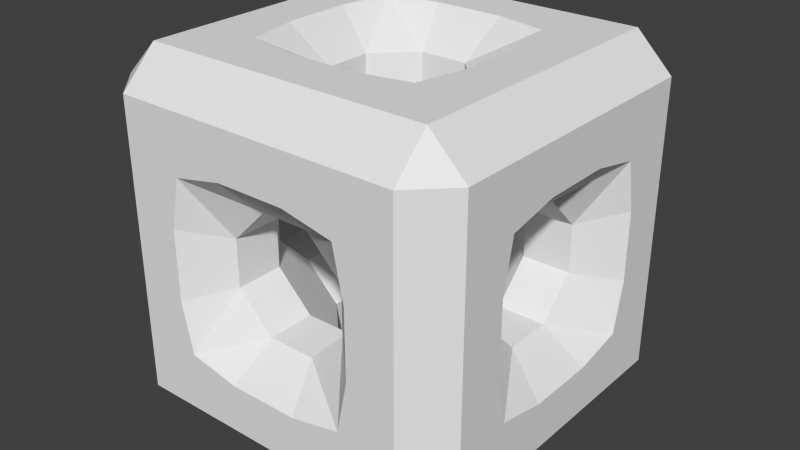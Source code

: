 # Source: m_14_b.blend  (saved by Blender 2.76.0; exported with 4.5.12 LTS)
import bpy
from mathutils import Matrix  # noqa: F401  (used for matrix-valued properties, if any)

bpy.ops.wm.read_factory_settings(use_empty=True)
scene = bpy.context.scene
scene.name = 'Scene'

# ---- collections
col_collection_1 = bpy.data.collections.new('Collection 1'); scene.collection.children.link(col_collection_1)

# ---- world
world_world = bpy.data.worlds.new('World'); scene.world = world_world
world_world.color = (0.05088, 0.05088, 0.05088)
world_world.use_sun_shadow = False
world_world.sun_shadow_jitter_overblur = 0.0
world_world.cycles.sampling_method = 'MANUAL'
world_world.cycles.sample_map_resolution = 256

# ---- meshes
me_sponge = bpy.data.meshes.new('Sponge')
me_sponge.from_pydata([(-2.636, -2.108, -2.108), (-2.108, -2.108, -2.636), (-2.108, -2.636, -2.108), (-0.505, -2.108, -2.636), (-0.505, -2.636, -2.108), (-1.252, -2.636, -2.108), (-1.252, -2.108, -2.636), (-0.505, -2.636, -1.407), (-0.3502, -2.108, -0.8787), (-0.8787, -2.108, -0.3502), (-1.407, -2.636, -0.505), (-1.252, -2.636, -1.252), (-2.108, -2.636, -0.505), (-2.636, -2.108, -0.505), (-2.636, -2.108, -1.252), (-2.108, -2.636, -1.252), (-2.636, -1.252, -2.108), (-2.636, -0.505, -2.108), (-2.108, -0.505, -2.636), (-2.108, -1.252, -2.636), (-1.407, -0.505, -2.636), (-0.8787, -0.3502, -2.108), (-0.3502, -0.8787, -2.108), (-0.505, -1.407, -2.636), (-1.252, -1.252, -2.636), (-1.407, -0.3502, -0.8787), (-1.407, -0.8787, -0.3502), (-0.8787, -1.407, -0.3502), (-0.3502, -1.407, -0.8787), (-0.3502, -0.8787, -1.407), (-0.8787, -0.3502, -1.407), (-2.636, -0.505, -1.407), (-2.636, -1.252, -1.252), (-2.636, -1.407, -0.505), (-2.108, -0.8787, -0.3502), (-2.108, -0.3502, -0.8787), (-0.3502, -2.108, 0.8787), (-0.505, -2.636, 1.407), (-1.252, -2.636, 1.252), (-1.407, -2.636, 0.505), (-0.8787, -2.108, 0.3502), (-2.108, -2.636, 1.252), (-2.636, -2.108, 1.252), (-2.636, -2.108, 0.505), (-2.108, -2.636, 0.505), (-1.407, -0.3502, 0.8787), (-0.8787, -0.3502, 1.407), (-0.3502, -0.8787, 1.407), (-0.3502, -1.407, 0.8787), (-0.8787, -1.407, 0.3502), (-1.407, -0.8787, 0.3502), (-2.636, -1.407, 0.505), (-2.636, -1.252, 1.252), (-2.636, -0.505, 1.407), (-2.108, -0.3502, 0.8787), (-2.108, -0.8787, 0.3502), (-1.252, -2.108, 2.636), (-1.252, -2.636, 2.108), (-0.505, -2.636, 2.108), (-0.505, -2.108, 2.636), (-2.108, -2.108, 2.636), (-2.636, -2.108, 2.108), (-2.108, -2.636, 2.108), (-1.252, -1.252, 2.636), (-0.505, -1.407, 2.636), (-0.3502, -0.8787, 2.108), (-0.8787, -0.3502, 2.108), (-1.407, -0.505, 2.636), (-2.108, -1.252, 2.636), (-2.108, -0.505, 2.636), (-2.636, -0.505, 2.108), (-2.636, -1.252, 2.108), (-2.636, 0.505, -2.108), (-2.636, 1.252, -2.108), (-2.108, 1.252, -2.636), (-2.108, 0.505, -2.636), (-1.252, 1.252, -2.636), (-0.505, 1.407, -2.636), (-0.3502, 0.8787, -2.108), (-0.8787, 0.3502, -2.108), (-1.407, 0.505, -2.636), (-1.407, 0.3502, -0.8787), (-0.8787, 0.3502, -1.407), (-0.3502, 0.8787, -1.407), (-0.3502, 1.407, -0.8787), (-0.8787, 1.407, -0.3502), (-1.407, 0.8787, -0.3502), (-2.108, 0.8787, -0.3502), (-2.636, 1.407, -0.505), (-2.636, 1.252, -1.252), (-2.636, 0.505, -1.407), (-2.108, 0.3502, -0.8787), (-2.636, 0.505, 1.407), (-2.636, 1.252, 1.252), (-2.636, 1.407, 0.505), (-2.108, 0.8787, 0.3502), (-2.108, 0.3502, 0.8787), (-0.3502, 1.407, 0.8787), (-0.3502, 0.8787, 1.407), (-0.8787, 0.3502, 1.407), (-1.407, 0.3502, 0.8787), (-1.407, 0.8787, 0.3502), (-0.8787, 1.407, 0.3502), (-1.252, 1.252, 2.636), (-1.407, 0.505, 2.636), (-0.8787, 0.3502, 2.108), (-0.3502, 0.8787, 2.108), (-0.505, 1.407, 2.636), (-2.636, 0.505, 2.108), (-2.108, 0.505, 2.636), (-2.108, 1.252, 2.636), (-2.636, 1.252, 2.108), (-2.636, 2.108, -2.108), (-2.108, 2.636, -2.108), (-2.108, 2.108, -2.636), (-0.505, 2.636, -2.108), (-0.505, 2.108, -2.636), (-1.252, 2.108, -2.636), (-1.252, 2.636, -2.108), (-1.252, 2.636, -1.252), (-1.407, 2.636, -0.505), (-0.8787, 2.108, -0.3502), (-0.3502, 2.108, -0.8787), (-0.505, 2.636, -1.407), (-2.636, 2.108, -0.505), (-2.108, 2.636, -0.505), (-2.108, 2.636, -1.252), (-2.636, 2.108, -1.252), (-0.505, 2.636, 1.407), (-0.3502, 2.108, 0.8787), (-0.8787, 2.108, 0.3502), (-1.407, 2.636, 0.505), (-1.252, 2.636, 1.252), (-2.636, 2.108, 1.252), (-2.108, 2.636, 1.252), (-2.108, 2.636, 0.505), (-2.636, 2.108, 0.505), (-1.252, 2.636, 2.108), (-1.252, 2.108, 2.636), (-0.505, 2.108, 2.636), (-0.505, 2.636, 2.108), (-2.108, 2.108, 2.636), (-2.108, 2.636, 2.108), (-2.636, 2.108, 2.108), (1.252, -2.108, -2.636), (1.252, -2.636, -2.108), (0.505, -2.636, -2.108), (0.505, -2.108, -2.636), (0.8787, -2.108, -0.3502), (0.3502, -2.108, -0.8787), (0.505, -2.636, -1.407), (1.252, -2.636, -1.252), (1.407, -2.636, -0.505), (1.252, -1.252, -2.636), (0.505, -1.407, -2.636), (0.3502, -0.8787, -2.108), (0.8787, -0.3502, -2.108), (1.407, -0.505, -2.636), (1.407, -0.3502, -0.8787), (0.8787, -0.3502, -1.407), (0.3502, -0.8787, -1.407), (0.3502, -1.407, -0.8787), (0.8787, -1.407, -0.3502), (1.407, -0.8787, -0.3502), (1.252, -2.636, 1.252), (0.505, -2.636, 1.407), (0.3502, -2.108, 0.8787), (0.8787, -2.108, 0.3502), (1.407, -2.636, 0.505), (1.252, -2.636, 2.108), (1.252, -2.108, 2.636), (0.505, -2.108, 2.636), (0.505, -2.636, 2.108), (0.8787, -0.3502, 1.407), (1.407, -0.3502, 0.8787), (1.407, -0.8787, 0.3502), (0.8787, -1.407, 0.3502), (0.3502, -1.407, 0.8787), (0.3502, -0.8787, 1.407), (1.407, -0.505, 2.636), (0.8787, -0.3502, 2.108), (0.3502, -0.8787, 2.108), (0.505, -1.407, 2.636), (1.252, -1.252, 2.636), (0.3502, 0.8787, -2.108), (0.505, 1.407, -2.636), (1.252, 1.252, -2.636), (1.407, 0.505, -2.636), (0.8787, 0.3502, -2.108), (1.407, 0.3502, -0.8787), (1.407, 0.8787, -0.3502), (0.8787, 1.407, -0.3502), (0.3502, 1.407, -0.8787), (0.3502, 0.8787, -1.407), (0.8787, 0.3502, -1.407), (1.252, 2.636, -2.108), (1.252, 2.108, -2.636), (0.505, 2.108, -2.636), (0.505, 2.636, -2.108), (0.505, 2.636, -1.407), (0.3502, 2.108, -0.8787), (0.8787, 2.108, -0.3502), (1.407, 2.636, -0.505), (1.252, 2.636, -1.252), (0.3502, 0.8787, 1.407), (0.3502, 1.407, 0.8787), (0.8787, 1.407, 0.3502), (1.407, 0.8787, 0.3502), (1.407, 0.3502, 0.8787), (0.8787, 0.3502, 1.407), (1.407, 0.505, 2.636), (1.252, 1.252, 2.636), (0.505, 1.407, 2.636), (0.3502, 0.8787, 2.108), (0.8787, 0.3502, 2.108), (1.407, 2.636, 0.505), (0.8787, 2.108, 0.3502), (0.3502, 2.108, 0.8787), (0.505, 2.636, 1.407), (1.252, 2.636, 1.252), (1.252, 2.636, 2.108), (0.505, 2.636, 2.108), (0.505, 2.108, 2.636), (1.252, 2.108, 2.636), (2.636, -2.108, -2.108), (2.108, -2.636, -2.108), (2.108, -2.108, -2.636), (2.108, -2.636, -0.505), (2.108, -2.636, -1.252), (2.636, -2.108, -1.252), (2.636, -2.108, -0.505), (2.636, -0.505, -2.108), (2.636, -1.252, -2.108), (2.108, -1.252, -2.636), (2.108, -0.505, -2.636), (2.636, -1.407, -0.505), (2.636, -1.252, -1.252), (2.636, -0.505, -1.407), (2.108, -0.3502, -0.8787), (2.108, -0.8787, -0.3502), (2.108, -2.636, 0.505), (2.636, -2.108, 0.505), (2.636, -2.108, 1.252), (2.108, -2.636, 1.252), (2.636, -0.505, 1.407), (2.636, -1.252, 1.252), (2.636, -1.407, 0.505), (2.108, -0.8787, 0.3502), (2.108, -0.3502, 0.8787), (2.108, -2.108, 2.636), (2.108, -2.636, 2.108), (2.636, -2.108, 2.108), (2.636, -1.252, 2.108), (2.636, -0.505, 2.108), (2.108, -0.505, 2.636), (2.108, -1.252, 2.636), (2.636, 0.505, -2.108), (2.108, 0.505, -2.636), (2.108, 1.252, -2.636), (2.636, 1.252, -2.108), (2.108, 0.8787, -0.3502), (2.108, 0.3502, -0.8787), (2.636, 0.505, -1.407), (2.636, 1.252, -1.252), (2.636, 1.407, -0.505), (2.636, 1.252, 1.252), (2.636, 0.505, 1.407), (2.108, 0.3502, 0.8787), (2.108, 0.8787, 0.3502), (2.636, 1.407, 0.505), (2.108, 0.505, 2.636), (2.636, 0.505, 2.108), (2.636, 1.252, 2.108), (2.108, 1.252, 2.636), (2.108, 2.636, -2.108), (2.636, 2.108, -2.108), (2.108, 2.108, -2.636), (2.636, 2.108, -0.505), (2.636, 2.108, -1.252), (2.108, 2.636, -1.252), (2.108, 2.636, -0.505), (2.108, 2.636, 1.252), (2.636, 2.108, 1.252), (2.636, 2.108, 0.505), (2.108, 2.636, 0.505), (2.108, 2.108, 2.636), (2.636, 2.108, 2.108), (2.108, 2.636, 2.108)], [], [(11, 15, 2), (24, 6, 1), (154, 147, 3), (90, 72, 17), (51, 33, 13), (49, 40, 9), (81, 91, 35), (99, 105, 66), (177, 166, 36), (182, 64, 59), (80, 20, 18), (160, 155, 22), (79, 82, 30), (172, 58, 37), (63, 68, 60), (181, 178, 47), (108, 92, 53), (127, 112, 73), (117, 76, 74), (199, 198, 115), (197, 185, 77), (143, 133, 93), (192, 200, 122), (130, 102, 85), (221, 218, 128), (204, 213, 106), (228, 151, 145), (119, 118, 113), (149, 161, 28), (55, 50, 26), (150, 7, 4), (39, 44, 12), (57, 62, 41), (96, 100, 45), (71, 52, 42), (104, 109, 69), (101, 95, 87), (131, 120, 125), (184, 193, 83), (136, 124, 88), (217, 205, 97), (137, 132, 134), (222, 139, 107), (138, 141, 110), (246, 241, 230), (233, 226, 144), (167, 176, 162), (240, 168, 152), (262, 237, 231), (194, 188, 156), (250, 169, 164), (271, 253, 244), (255, 183, 170), (214, 209, 173), (257, 234, 157), (252, 251, 242), (261, 189, 158), (175, 247, 239), (208, 267, 248), (278, 263, 259), (270, 210, 179), (276, 258, 186), (283, 269, 264), (284, 280, 202), (206, 216, 201), (268, 207, 190), (286, 272, 265), (279, 274, 195), (285, 223, 211), (236, 229, 224), (287, 281, 219), (0, 1, 2), (4, 5, 6), (9, 10, 11), (13, 14, 15), (17, 18, 19), (22, 23, 24), (26, 29, 30), (32, 34, 35), (38, 39, 40), (42, 43, 44), (46, 48, 45), (52, 54, 55), (57, 58, 59), (60, 61, 62), (65, 66, 63), (69, 70, 71), (73, 74, 75), (78, 79, 76), (82, 84, 81), (89, 90, 91), (93, 95, 96), (98, 100, 97), (105, 106, 103), (109, 110, 111), (112, 113, 114), (116, 117, 118), (121, 122, 119), (125, 126, 127), (130, 131, 132), (134, 135, 136), (138, 139, 140), (141, 142, 143), (145, 146, 147), (149, 151, 148), (155, 156, 153), (159, 161, 158), (166, 167, 164), (170, 171, 172), (174, 177, 178), (181, 182, 183), (186, 187, 188), (190, 193, 194), (196, 197, 198), (201, 202, 203), (205, 208, 209), (211, 213, 214), (217, 218, 219), (221, 222, 223), (224, 225, 226), (228, 229, 230), (232, 233, 234), (236, 238, 239), (241, 242, 243), (245, 247, 248), (249, 250, 251), (253, 254, 255), (257, 258, 259), (261, 263, 260), (267, 268, 265), (271, 272, 273), (274, 275, 276), (278, 279, 280), (282, 283, 284), (285, 286, 287), (118, 119, 123), (285, 287, 220), (97, 205, 204), (45, 100, 99), (60, 62, 57), (287, 286, 282), (257, 256, 231), (117, 116, 77), (185, 184, 78), (92, 108, 111), (210, 214, 180), (157, 234, 233), (67, 69, 68), (200, 199, 123), (169, 172, 165), (216, 215, 202), (241, 240, 227), (137, 140, 128), (101, 100, 96), (16, 32, 31), (233, 232, 224), (181, 180, 173), (158, 189, 194), (47, 178, 177), (110, 109, 104), (166, 165, 37), (133, 136, 94), (51, 55, 34), (258, 257, 187), (20, 24, 19), (269, 283, 282), (190, 207, 206), (274, 276, 196), (162, 161, 149), (160, 159, 156), (276, 275, 259), (185, 197, 196), (35, 34, 26), (226, 225, 145), (141, 143, 111), (87, 91, 81), (6, 24, 23), (269, 268, 260), (85, 102, 101), (66, 65, 47), (244, 253, 252), (90, 89, 73), (37, 58, 57), (217, 216, 206), (150, 149, 8), (10, 12, 15), (271, 270, 254), (222, 221, 140), (145, 151, 150), (105, 104, 67), (284, 283, 277), (248, 247, 175), (74, 76, 80), (49, 48, 36), (33, 32, 14), (15, 14, 0), (213, 212, 107), (136, 135, 125), (122, 121, 85), (126, 125, 120), (246, 245, 242), (173, 209, 208), (155, 154, 23), (6, 5, 2), (268, 267, 208), (255, 254, 179), (247, 246, 235), (64, 63, 56), (252, 255, 249), (127, 126, 113), (92, 96, 54), (281, 284, 215), (262, 261, 238), (83, 193, 192), (177, 176, 167), (172, 171, 59), (91, 90, 31), (106, 105, 99), (239, 238, 158), (182, 181, 65), (118, 117, 114), (80, 79, 21), (229, 236, 235), (237, 236, 232), (143, 142, 134), (112, 114, 74), (30, 29, 22), (26, 50, 49), (198, 197, 116), (72, 75, 18), (162, 176, 175), (131, 135, 134), (130, 129, 97), (188, 187, 157), (201, 200, 192), (199, 203, 195), (202, 280, 279), (107, 139, 138), (142, 141, 138), (229, 228, 225), (62, 61, 42), (286, 285, 273), (272, 271, 266), (168, 167, 148), (218, 217, 129), (278, 277, 264), (223, 222, 212), (154, 153, 144), (95, 94, 88), (228, 227, 152), (55, 54, 45), (194, 193, 184), (83, 82, 79), (40, 39, 10), (28, 27, 9), (71, 70, 53), (16, 19, 1), (251, 250, 243), (168, 240, 243), (147, 146, 4), (250, 249, 170), (42, 52, 51), (259, 263, 262), (28, 161, 160), (131, 130, 121), (7, 11, 5), (214, 213, 204), (109, 108, 70), (210, 270, 273), (267, 266, 244), (41, 44, 39), (218, 221, 220), (170, 183, 182), (261, 260, 190), (30, 82, 81), (68, 71, 61), (279, 278, 275), (88, 124, 127), (44, 43, 13), (32, 16, 0), (5, 11, 2), (19, 24, 1), (23, 154, 3), (31, 90, 17), (43, 51, 13), (27, 49, 9), (25, 81, 35), (46, 99, 66), (48, 177, 36), (171, 182, 59), (75, 80, 18), (29, 160, 22), (21, 79, 30), (165, 172, 37), (56, 63, 60), (65, 181, 47), (70, 108, 53), (89, 127, 73), (114, 117, 74), (123, 199, 115), (116, 197, 77), (111, 143, 93), (84, 192, 122), (121, 130, 85), (140, 221, 128), (98, 204, 106), (225, 228, 145), (126, 119, 113), (8, 149, 28), (34, 55, 26), (146, 150, 4), (10, 39, 12), (38, 57, 41), (54, 96, 45), (61, 71, 42), (67, 104, 69), (86, 101, 87), (135, 131, 125), (78, 184, 83), (94, 136, 88), (129, 217, 97), (142, 137, 134), (212, 222, 107), (103, 138, 110), (235, 246, 230), (153, 233, 144), (148, 167, 162), (227, 240, 152), (256, 262, 231), (159, 194, 156), (243, 250, 164), (266, 271, 244), (249, 255, 170), (180, 214, 173), (187, 257, 157), (245, 252, 242), (238, 261, 158), (163, 175, 239), (174, 208, 248), (275, 278, 259), (254, 270, 179), (196, 276, 186), (277, 283, 264), (215, 284, 202), (191, 206, 201), (260, 268, 190), (282, 286, 265), (203, 279, 195), (273, 285, 211), (232, 236, 224), (220, 287, 219), (3, 4, 6), (11, 7, 8), (8, 9, 11), (12, 13, 15), (16, 17, 19), (24, 20, 21), (21, 22, 24), (30, 25, 26), (26, 27, 28), (28, 29, 26), (35, 31, 32), (32, 33, 34), (40, 36, 38), (37, 38, 36), (41, 42, 44), (50, 45, 48), (46, 47, 48), (48, 49, 50), (55, 51, 52), (52, 53, 54), (56, 57, 59), (67, 63, 66), (64, 65, 63), (68, 69, 71), (72, 73, 75), (80, 76, 79), (77, 78, 76), (86, 81, 84), (82, 83, 84), (84, 85, 86), (91, 87, 89), (88, 89, 87), (96, 92, 93), (93, 94, 95), (102, 97, 100), (98, 99, 100), (100, 101, 102), (107, 103, 106), (104, 105, 103), (108, 109, 111), (115, 116, 118), (123, 119, 122), (120, 121, 119), (124, 125, 127), (132, 128, 129), (129, 130, 132), (133, 134, 136), (137, 138, 140), (144, 145, 147), (152, 148, 151), (149, 150, 151), (157, 153, 156), (154, 155, 153), (163, 158, 161), (159, 160, 161), (161, 162, 163), (168, 164, 167), (165, 166, 164), (169, 170, 172), (178, 173, 174), (174, 175, 176), (176, 177, 174), (183, 179, 180), (180, 181, 183), (188, 184, 186), (185, 186, 184), (194, 189, 190), (190, 191, 192), (192, 193, 190), (195, 196, 198), (203, 199, 200), (200, 201, 203), (209, 204, 205), (205, 206, 207), (207, 208, 205), (214, 210, 211), (211, 212, 213), (219, 215, 216), (216, 217, 219), (220, 221, 223), (227, 228, 230), (231, 232, 234), (239, 235, 236), (236, 237, 238), (240, 241, 243), (248, 244, 245), (245, 246, 247), (252, 253, 255), (256, 257, 259), (264, 260, 263), (261, 262, 263), (269, 265, 268), (266, 267, 265), (270, 271, 273), (277, 278, 280), (281, 282, 284), (115, 118, 123), (223, 285, 220), (98, 97, 204), (46, 45, 99), (56, 60, 57), (281, 287, 282), (234, 257, 231), (76, 117, 77), (77, 185, 78), (93, 92, 111), (179, 210, 180), (153, 157, 233), (63, 67, 68), (122, 200, 123), (164, 169, 165), (201, 216, 202), (230, 241, 227), (132, 137, 128), (95, 101, 96), (17, 16, 31), (226, 233, 224), (178, 181, 173), (159, 158, 194), (48, 47, 177), (103, 110, 104), (36, 166, 37), (93, 133, 94), (33, 51, 34), (186, 258, 187), (18, 20, 19), (265, 269, 282), (191, 190, 206), (195, 274, 196), (148, 162, 149), (155, 160, 156), (258, 276, 259), (186, 185, 196), (25, 35, 26), (144, 226, 145), (110, 141, 111), (86, 87, 81), (3, 6, 23), (264, 269, 260), (86, 85, 101), (46, 66, 47), (245, 244, 252), (72, 90, 73), (38, 37, 57), (205, 217, 206), (7, 150, 8), (11, 10, 15), (253, 271, 254), (139, 222, 140), (146, 145, 150), (66, 105, 67), (280, 284, 277), (174, 248, 175), (75, 74, 80), (40, 49, 36), (13, 33, 14), (2, 15, 0), (106, 213, 107), (124, 136, 125), (84, 122, 85), (119, 126, 120), (241, 246, 242), (174, 173, 208), (22, 155, 23), (1, 6, 2), (207, 268, 208), (183, 255, 179), (239, 247, 235), (59, 64, 56), (251, 252, 249), (112, 127, 113), (53, 92, 54), (219, 281, 215), (237, 262, 238), (84, 83, 192), (166, 177, 167), (58, 172, 59), (35, 91, 31), (98, 106, 99), (163, 239, 158), (64, 182, 65), (113, 118, 114), (20, 80, 21), (230, 229, 235), (231, 237, 232), (133, 143, 134), (73, 112, 74), (21, 30, 22), (27, 26, 49), (115, 198, 116), (17, 72, 18), (163, 162, 175), (132, 131, 134), (102, 130, 97), (156, 188, 157), (191, 201, 192), (198, 199, 195), (203, 202, 279), (103, 107, 138), (137, 142, 138), (224, 229, 225), (41, 62, 42), (272, 286, 273), (265, 272, 266), (152, 168, 148), (128, 218, 129), (263, 278, 264), (211, 223, 212), (147, 154, 144), (87, 95, 88), (151, 228, 152), (50, 55, 45), (188, 194, 184), (78, 83, 79), (9, 40, 10), (8, 28, 9), (52, 71, 53), (0, 16, 1), (242, 251, 243), (164, 168, 243), (3, 147, 4), (169, 250, 170), (43, 42, 51), (256, 259, 262), (29, 28, 160), (120, 131, 121), (4, 7, 5), (209, 214, 204), (69, 109, 70), (211, 210, 273), (248, 267, 244), (38, 41, 39), (219, 218, 220), (171, 170, 182), (189, 261, 190), (25, 30, 81), (60, 68, 61), (274, 279, 275), (89, 88, 127), (12, 44, 13), (14, 32, 0)])
_uv = me_sponge.uv_layers.new(name='UVMap')
_uv.uv.foreach_set('vector', [0.2126, 0.7874, 0.6993, 0.7874, 0.6993, 0.3007, 0.2126, 0.7874, 0.6993, 0.7874, 0.6993, 0.3007, 0.3007, 0.7874, 0.6993, 0.7874, 0.6993, 0.2126, 0.3007, 0.7874, 0.6993, 0.7874, 0.6993, 0.2126, 0.2126, 0.6993, 0.7874, 0.6993, 0.7874, 0.3007, 0.3007, 0.6993, 0.6993, 0.6993, 0.6993, 0.3007, 0.3007, 0.6993, 0.6993, 0.6993, 0.6993, 0.3007, 0.3007, 0.3007, 0.3007, 0.6993, 0.6993, 0.6993, 0.3007, 0.6993, 0.6993, 0.6993, 0.6993, 0.3007, 0.2126, 0.6993, 0.7874, 0.6993, 0.7874, 0.3007, 0.2126, 0.6993, 0.7874, 0.6993, 0.7874, 0.3007, 0.3007, 0.6993, 0.6993, 0.6993, 0.6993, 0.3007, 0.3007, 0.3007, 0.3007, 0.6993, 0.6993, 0.6993, 0.2126, 0.6993, 0.7874, 0.6993, 0.7874, 0.3007, 0.2126, 0.7874, 0.6993, 0.7874, 0.6993, 0.3007, 0.3007, 0.6993, 0.6993, 0.6993, 0.6993, 0.3007, 0.3007, 0.7874, 0.6993, 0.7874, 0.6993, 0.2126, 0.2126, 0.6993, 0.6993, 0.6993, 0.6993, 0.2126, 0.3007, 0.7874, 0.7874, 0.7874, 0.7874, 0.3007, 0.3007, 0.7874, 0.6993, 0.7874, 0.6993, 0.2126, 0.3007, 0.7874, 0.6993, 0.7874, 0.6993, 0.2126, 0.3007, 0.6993, 0.7874, 0.6993, 0.7874, 0.2126, 0.3007, 0.3007, 0.3007, 0.6993, 0.6993, 0.6993, 0.3007, 0.6993, 0.6993, 0.6993, 0.6993, 0.3007, 0.3007, 0.7874, 0.6993, 0.7874, 0.6993, 0.2126, 0.3007, 0.3007, 0.3007, 0.6993, 0.6993, 0.6993, 0.3007, 0.7874, 0.7874, 0.7874, 0.7874, 0.3007, 0.2126, 0.7874, 0.6993, 0.7874, 0.6993, 0.3007, 0.3007, 0.3007, 0.3007, 0.6993, 0.6993, 0.6993, 0.3007, 0.3007, 0.3007, 0.6993, 0.6993, 0.6993, 0.2126, 0.6993, 0.7874, 0.6993, 0.7874, 0.3007, 0.3007, 0.7874, 0.6993, 0.7874, 0.6993, 0.2126, 0.2126, 0.6993, 0.6993, 0.6993, 0.6993, 0.2126, 0.3007, 0.3007, 0.3007, 0.6993, 0.6993, 0.6993, 0.3007, 0.7874, 0.7874, 0.7874, 0.7874, 0.3007, 0.3007, 0.7874, 0.6993, 0.7874, 0.6993, 0.2126, 0.3007, 0.6993, 0.6993, 0.6993, 0.6993, 0.3007, 0.2126, 0.6993, 0.7874, 0.6993, 0.7874, 0.3007, 0.3007, 0.3007, 0.3007, 0.6993, 0.6993, 0.6993, 0.2126, 0.6993, 0.7874, 0.6993, 0.7874, 0.3007, 0.3007, 0.6993, 0.6993, 0.6993, 0.6993, 0.3007, 0.3007, 0.7874, 0.7874, 0.7874, 0.7874, 0.3007, 0.2126, 0.6993, 0.7874, 0.6993, 0.7874, 0.3007, 0.2126, 0.6993, 0.6993, 0.6993, 0.6993, 0.2126, 0.3007, 0.7874, 0.6993, 0.7874, 0.6993, 0.2126, 0.2126, 0.6993, 0.6993, 0.6993, 0.6993, 0.2126, 0.3007, 0.3007, 0.3007, 0.6993, 0.6993, 0.6993, 0.3007, 0.7874, 0.6993, 0.7874, 0.6993, 0.2126, 0.2126, 0.6993, 0.7874, 0.6993, 0.7874, 0.3007, 0.3007, 0.6993, 0.6993, 0.6993, 0.6993, 0.3007, 0.3007, 0.6993, 0.7874, 0.6993, 0.7874, 0.2126, 0.2126, 0.6993, 0.7874, 0.6993, 0.7874, 0.3007, 0.3007, 0.7874, 0.7874, 0.7874, 0.7874, 0.3007, 0.3007, 0.6993, 0.6993, 0.6993, 0.6993, 0.3007, 0.2126, 0.6993, 0.7874, 0.6993, 0.7874, 0.3007, 0.2126, 0.6993, 0.6993, 0.6993, 0.6993, 0.2126, 0.3007, 0.6993, 0.6993, 0.6993, 0.6993, 0.3007, 0.3007, 0.3007, 0.3007, 0.6993, 0.6993, 0.6993, 0.3007, 0.3007, 0.3007, 0.6993, 0.6993, 0.6993, 0.3007, 0.7874, 0.7874, 0.7874, 0.7874, 0.3007, 0.3007, 0.7874, 0.6993, 0.7874, 0.6993, 0.2126, 0.3007, 0.6993, 0.7874, 0.6993, 0.7874, 0.2126, 0.3007, 0.7874, 0.6993, 0.7874, 0.6993, 0.2126, 0.2126, 0.6993, 0.7874, 0.6993, 0.7874, 0.3007, 0.3007, 0.3007, 0.3007, 0.6993, 0.6993, 0.6993, 0.3007, 0.6993, 0.6993, 0.6993, 0.6993, 0.3007, 0.3007, 0.6993, 0.7874, 0.6993, 0.7874, 0.2126, 0.2126, 0.6993, 0.6993, 0.6993, 0.6993, 0.2126, 0.3007, 0.6993, 0.7874, 0.6993, 0.7874, 0.2126, 0.2126, 0.7874, 0.6993, 0.7874, 0.6993, 0.3007, 0.3007, 0.6993, 0.7874, 0.6993, 0.7874, 0.2126, 0.6993, 0.3007, 1.0, 0.3007, 0.6993, 0.0, 1.0, 0.2126, 1.0, 0.0, 0.6993, 0.0, 1.0, 1.0, 1.0, 1.0, 1.0, 0.7874, 1.0, 0.2126, 1.0, 0.0, 0.6993, 0.0, 0.6993, 1.0, 1.0, 1.0, 1.0, 0.7874, 1.0, 1.0, 1.0, 1.0, 1.0, 0.7874, 0.3007, 0.0, 0.0, 0.0, 0.0, 0.3007, 0.2126, 0.0, 0.0, 0.0, 0.0, 0.3007, 1.0, 0.0, 1.0, 0.0, 0.6993, 0.0, 1.0, 0.2126, 1.0, 0.0, 0.6993, 0.0, 0.6993, 1.0, 1.0, 1.0, 0.6993, 0.6993, 0.0, 0.7874, 0.0, 1.0, 0.3007, 1.0, 0.2126, 0.0, 0.0, 0.0, 0.0, 0.3007, 0.6993, 0.3007, 1.0, 0.3007, 0.6993, 0.0, 0.0, 1.0, 0.0, 1.0, 0.2126, 0.7874, 0.6993, 1.0, 1.0, 1.0, 1.0, 0.7874, 0.6993, 1.0, 1.0, 1.0, 1.0, 0.7874, 1.0, 1.0, 1.0, 1.0, 0.7874, 0.7874, 0.0, 0.6993, 0.0, 1.0, 0.3007, 0.6993, 1.0, 0.0, 1.0, 0.0, 0.6993, 0.0, 0.7874, 1.0, 1.0, 1.0, 1.0, 0.6993, 1.0, 0.3007, 1.0, 0.0, 0.6993, 0.3007, 0.0, 0.0, 0.0, 0.0, 0.2126, 0.2126, 0.0, 0.7874, 0.0, 1.0, 0.3007, 1.0, 0.6993, 0.6993, 0.6993, 1.0, 1.0, 0.6993, 1.0, 0.2126, 1.0, 0.0, 0.6993, 0.0, 0.0, 1.0, 0.0, 1.0, 0.2126, 0.7874, 0.7874, 1.0, 1.0, 1.0, 1.0, 0.6993, 1.0, 0.0, 1.0, 0.0, 0.7874, 0.0, 0.7874, 1.0, 1.0, 1.0, 1.0, 0.6993, 0.0, 0.7874, 0.0, 1.0, 0.3007, 1.0, 0.6993, 0.6993, 0.6993, 1.0, 1.0, 0.6993, 1.0, 0.2126, 1.0, 0.0, 0.6993, 0.0, 1.0, 0.3007, 1.0, 0.0, 0.6993, 0.3007, 0.0, 0.0, 0.0, 0.0, 0.2126, 0.2126, 1.0, 0.3007, 1.0, 0.0, 0.6993, 0.3007, 1.0, 0.0, 1.0, 0.0, 0.7874, 0.2126, 0.7874, 1.0, 1.0, 1.0, 1.0, 0.6993, 1.0, 0.3007, 1.0, 0.0, 0.6993, 0.0, 1.0, 0.0, 1.0, 0.0, 0.7874, 0.0, 0.0, 0.0, 0.0, 0.0, 0.0, 0.3007, 0.6993, 1.0, 1.0, 1.0, 1.0, 0.6993, 1.0, 0.2126, 1.0, 0.0, 0.6993, 0.0, 0.0, 1.0, 0.0, 1.0, 0.2126, 1.0, 0.3007, 0.0, 0.0, 0.0, 0.0, 0.3007, 0.7874, 1.0, 1.0, 1.0, 1.0, 0.6993, 0.0, 0.0, 0.0, 0.0, 0.0, 0.2126, 0.3007, 0.0, 0.0, 0.0, 0.0, 0.2126, 0.6993, 0.3007, 1.0, 0.3007, 0.6993, 0.0, 0.3007, 0.0, 0.0, 0.0, 0.0, 0.2126, 1.0, 0.3007, 1.0, 0.0, 0.7874, 0.0, 0.2126, 0.0, 0.0, 0.0, 0.0, 0.3007, 0.0, 0.7874, 0.0, 1.0, 0.3007, 1.0, 1.0, 0.2126, 1.0, 0.0, 0.6993, 0.0, 0.3007, 0.3007, 0.3007, 0.0, 0.0, 0.3007, 0.0, 0.6993, 0.0, 1.0, 0.2126, 1.0, 0.2126, 0.0, 0.0, 0.0, 0.0, 0.3007, 0.3007, 0.0, 0.0, 0.0, 0.3007, 0.3007, 1.0, 0.0, 1.0, 0.0, 0.7874, 0.2126, 0.0, 0.7874, 0.0, 1.0, 0.3007, 1.0, 0.6993, 0.6993, 0.6993, 1.0, 1.0, 0.6993, 0.3007, 0.0, 0.0, 0.0, 0.0, 0.2126, 0.7874, 1.0, 1.0, 1.0, 1.0, 0.6993, 0.3007, 0.6993, 0.0, 0.6993, 0.3007, 1.0, 0.6993, 0.7874, 0.2126, 0.7874, 0.3007, 1.0, 0.3007, 0.6993, 0.3007, 1.0, 0.7874, 1.0, 0.6993, 0.3007, 0.6993, 0.6993, 1.0, 0.6993, 0.6993, 0.6993, 0.3007, 0.6993, 0.3007, 1.0, 0.6993, 0.3007, 0.6993, 0.0, 0.2126, 0.0, 0.3007, 0.6993, 0.3007, 1.0, 0.7874, 1.0, 0.2126, 0.6993, 0.2126, 1.0, 0.7874, 1.0, 0.3007, 0.7874, 0.3007, 1.0, 0.6993, 1.0, 0.6993, 0.7874, 1.0, 0.6993, 1.0, 0.3007, 0.6993, 0.7874, 0.3007, 0.7874, 0.3007, 1.0, 0.6993, 0.7874, 1.0, 0.6993, 1.0, 0.3007, 0.7874, 0.3007, 0.7874, 0.6993, 1.0, 0.6993, 0.3007, 0.2126, 0.6993, 0.2126, 0.6993, 0.0, 0.3007, 0.6993, 0.2126, 1.0, 0.7874, 1.0, 0.7874, 0.6993, 1.0, 0.6993, 1.0, 0.3007, 0.3007, 0.6993, 0.2126, 1.0, 0.7874, 1.0, 0.6993, 0.7874, 1.0, 0.7874, 1.0, 0.2126, 0.3007, 0.7874, 0.3007, 1.0, 0.6993, 1.0, 0.3007, 0.6993, 0.3007, 1.0, 0.6993, 1.0, 0.6993, 0.7874, 0.2126, 0.7874, 0.3007, 1.0, 0.2126, 0.6993, 0.2126, 1.0, 0.6993, 1.0, 0.3007, 0.6993, 0.3007, 1.0, 0.6993, 1.0, 0.6993, 0.3007, 0.6993, 0.6993, 1.0, 0.6993, 0.6993, 0.3007, 0.6993, 0.6993, 1.0, 0.6993, 0.6993, 0.2126, 0.6993, 0.0, 0.3007, 0.0, 0.6993, 0.6993, 1.0, 0.7874, 1.0, 0.2126, 0.7874, 0.6993, 1.0, 0.6993, 1.0, 0.3007, 0.2126, 0.6993, 0.3007, 1.0, 0.6993, 1.0, 0.7874, 0.6993, 1.0, 0.6993, 1.0, 0.3007, 0.7874, 0.6993, 1.0, 0.7874, 1.0, 0.3007, 0.6993, 0.7874, 0.3007, 0.7874, 0.3007, 1.0, 0.6993, 0.3007, 0.6993, 0.6993, 1.0, 0.6993, 0.6993, 0.6993, 1.0, 0.6993, 1.0, 0.2126, 0.6993, 0.6993, 1.0, 0.6993, 1.0, 0.3007, 0.3007, 0.6993, 0.3007, 1.0, 0.6993, 1.0, 0.3007, 0.6993, 0.3007, 1.0, 0.7874, 1.0, 0.6993, 0.7874, 0.3007, 0.7874, 0.3007, 1.0, 0.6993, 0.3007, 0.6993, 0.0, 0.3007, 0.0, 0.6993, 0.6993, 1.0, 0.6993, 1.0, 0.2126, 0.6993, 0.6993, 1.0, 0.6993, 1.0, 0.2126, 0.6993, 0.3007, 0.6993, 0.0, 0.3007, 0.0, 0.6993, 0.7874, 0.2126, 0.7874, 0.3007, 1.0, 0.6993, 0.7874, 1.0, 0.6993, 1.0, 0.3007, 0.6993, 0.3007, 0.6993, 0.6993, 1.0, 0.6993, 0.6993, 0.6993, 1.0, 0.6993, 1.0, 0.3007, 0.7874, 0.3007, 0.7874, 0.6993, 1.0, 0.6993, 0.3007, 0.7874, 0.2126, 1.0, 0.6993, 1.0, 0.7874, 0.3007, 0.7874, 0.6993, 1.0, 0.6993, 0.3007, 0.6993, 0.3007, 1.0, 0.6993, 1.0, 0.2126, 0.6993, 0.3007, 1.0, 0.6993, 1.0, 0.3007, 0.2126, 0.6993, 0.2126, 0.6993, 0.0, 0.2126, 0.6993, 0.2126, 1.0, 0.7874, 1.0, 0.2126, 0.6993, 0.2126, 1.0, 0.7874, 1.0, 0.7874, 0.3007, 0.7874, 0.7874, 1.0, 0.6993, 0.3007, 0.6993, 0.2126, 1.0, 0.7874, 1.0, 0.2126, 0.6993, 0.2126, 1.0, 0.7874, 1.0, 0.6993, 0.6993, 1.0, 0.6993, 1.0, 0.3007, 0.7874, 0.3007, 0.7874, 0.7874, 1.0, 0.6993, 0.3007, 0.6993, 0.3007, 1.0, 0.6993, 1.0, 0.7874, 0.6993, 1.0, 0.7874, 1.0, 0.3007, 0.6993, 0.7874, 1.0, 0.7874, 1.0, 0.3007, 0.3007, 0.6993, 0.2126, 1.0, 0.7874, 1.0, 0.2126, 0.6993, 0.2126, 1.0, 0.7874, 1.0, 0.6993, 0.6993, 1.0, 0.6993, 1.0, 0.3007, 0.2126, 0.3007, 0.0, 0.3007, 0.0, 0.6993, 0.3007, 0.7874, 0.2126, 1.0, 0.6993, 1.0, 0.6993, 0.3007, 0.6993, 0.6993, 1.0, 0.6993, 0.6993, 0.6993, 1.0, 0.7874, 1.0, 0.2126, 0.6993, 0.7874, 1.0, 0.7874, 1.0, 0.3007, 0.3007, 0.6993, 0.3007, 1.0, 0.6993, 1.0, 0.3007, 0.7874, 0.3007, 1.0, 0.6993, 1.0, 0.3007, 0.6993, 0.2126, 1.0, 0.7874, 1.0, 0.7874, 0.6993, 1.0, 0.7874, 1.0, 0.3007, 0.2126, 0.6993, 0.2126, 1.0, 0.6993, 1.0, 0.2126, 0.6993, 0.2126, 1.0, 0.6993, 1.0, 0.6993, 0.7874, 1.0, 0.6993, 1.0, 0.3007, 0.7874, 0.6993, 1.0, 0.6993, 1.0, 0.3007, 0.2126, 0.6993, 0.3007, 1.0, 0.6993, 1.0, 0.6993, 0.6993, 0.3007, 0.6993, 0.3007, 1.0, 0.3007, 0.6993, 0.3007, 1.0, 0.6993, 1.0, 0.2126, 0.6993, 0.2126, 1.0, 0.7874, 1.0, 0.6993, 0.6993, 1.0, 0.7874, 1.0, 0.2126, 0.6993, 0.6993, 1.0, 0.6993, 1.0, 0.3007, 0.6993, 0.6993, 1.0, 0.6993, 1.0, 0.3007, 0.2126, 0.6993, 0.3007, 1.0, 0.6993, 1.0, 0.6993, 0.7874, 1.0, 0.7874, 1.0, 0.3007, 0.2126, 0.6993, 0.3007, 1.0, 0.6993, 1.0, 0.6993, 0.7874, 0.2126, 0.7874, 0.3007, 1.0, 0.7874, 0.6993, 1.0, 0.7874, 1.0, 0.3007, 0.3007, 0.6993, 0.3007, 1.0, 0.7874, 1.0, 0.6993, 0.6993, 1.0, 0.6993, 1.0, 0.2126, 0.6993, 0.6993, 1.0, 0.6993, 1.0, 0.3007, 0.6993, 0.6993, 0.3007, 0.6993, 0.3007, 1.0, 0.6993, 0.7874, 1.0, 0.7874, 1.0, 0.2126, 0.6993, 0.7874, 1.0, 0.7874, 1.0, 0.2126, 0.6993, 0.6993, 0.3007, 0.6993, 0.3007, 1.0, 0.2126, 0.6993, 0.2126, 0.3007, 0.0, 0.3007, 0.3007, 0.6993, 0.3007, 1.0, 0.6993, 1.0, 0.6993, 0.6993, 1.0, 0.7874, 1.0, 0.2126, 0.6993, 0.6993, 1.0, 0.6993, 1.0, 0.3007, 0.3007, 0.7874, 0.2126, 1.0, 0.6993, 1.0, 0.7874, 0.3007, 0.7874, 0.6993, 1.0, 0.6993, 0.7874, 0.3007, 0.7874, 0.6993, 1.0, 0.6993, 0.3007, 0.3007, 0.0, 0.3007, 0.0, 0.7874, 0.6993, 0.7874, 1.0, 0.7874, 1.0, 0.3007, 0.6993, 0.6993, 1.0, 0.6993, 1.0, 0.2126, 0.3007, 0.6993, 0.3007, 1.0, 0.7874, 1.0, 0.7874, 0.6993, 1.0, 0.6993, 1.0, 0.3007, 0.6993, 0.7874, 1.0, 0.6993, 1.0, 0.3007, 0.6993, 0.7874, 1.0, 0.6993, 1.0, 0.3007, 0.3007, 0.7874, 0.3007, 1.0, 0.6993, 1.0, 0.7874, 0.6993, 1.0, 0.6993, 1.0, 0.3007, 0.3007, 0.7874, 0.2126, 1.0, 0.6993, 1.0, 0.6993, 0.6993, 1.0, 0.7874, 1.0, 0.2126, 0.3007, 0.7874, 0.3007, 1.0, 0.6993, 1.0, 0.3007, 0.3007, 0.0, 0.3007, 0.0, 0.6993, 0.3007, 0.6993, 0.3007, 1.0, 0.6993, 1.0, 0.6993, 0.6993, 1.0, 0.6993, 1.0, 0.3007, 0.6993, 0.6993, 1.0, 0.7874, 1.0, 0.2126, 0.6993, 0.6993, 1.0, 0.6993, 1.0, 0.3007, 0.3007, 0.7874, 0.3007, 1.0, 0.6993, 1.0, 0.6993, 0.7874, 1.0, 0.7874, 1.0, 0.3007, 0.6993, 0.6993, 1.0, 0.6993, 1.0, 0.2126, 0.6993, 0.7874, 0.3007, 0.7874, 0.3007, 1.0, 0.6993, 0.7874, 1.0, 0.7874, 1.0, 0.2126, 0.3007, 0.6993, 0.3007, 1.0, 0.7874, 1.0, 0.7874, 0.3007, 0.7874, 0.7874, 1.0, 0.6993, 0.7874, 0.3007, 0.7874, 0.7874, 1.0, 0.6993, 0.6993, 0.6993, 0.3007, 0.6993, 0.3007, 1.0, 0.2126, 0.6993, 0.3007, 1.0, 0.6993, 1.0, 0.7874, 0.6993, 1.0, 0.7874, 1.0, 0.3007, 0.3007, 0.6993, 0.3007, 1.0, 0.6993, 1.0, 0.6993, 0.7874, 1.0, 0.7874, 1.0, 0.2126, 0.6993, 0.7874, 0.3007, 0.7874, 0.3007, 1.0, 0.3007, 0.6993, 0.2126, 1.0, 0.7874, 1.0, 0.6993, 0.2126, 0.6993, 0.0, 0.3007, 0.0, 0.6993, 0.7874, 0.3007, 0.7874, 0.3007, 1.0, 0.7874, 0.3007, 0.7874, 0.7874, 1.0, 0.6993, 0.3007, 0.6993, 0.3007, 1.0, 0.6993, 1.0, 0.6993, 0.6993, 0.3007, 0.6993, 0.3007, 1.0, 0.6993, 0.7874, 1.0, 0.7874, 1.0, 0.3007, 0.2126, 0.6993, 0.2126, 1.0, 0.6993, 1.0, 0.7874, 0.3007, 0.7874, 0.6993, 1.0, 0.6993, 0.6993, 0.7874, 1.0, 0.7874, 1.0, 0.2126, 0.2126, 0.7874, 0.6993, 0.7874, 0.6993, 0.3007, 0.2126, 0.3007, 0.2126, 0.7874, 0.6993, 0.3007, 0.2126, 0.3007, 0.2126, 0.7874, 0.6993, 0.3007, 0.3007, 0.2126, 0.3007, 0.7874, 0.6993, 0.2126, 0.3007, 0.2126, 0.3007, 0.7874, 0.6993, 0.2126, 0.2126, 0.3007, 0.2126, 0.6993, 0.7874, 0.3007, 0.3007, 0.3007, 0.3007, 0.6993, 0.6993, 0.3007, 0.3007, 0.3007, 0.3007, 0.6993, 0.6993, 0.3007, 0.6993, 0.3007, 0.3007, 0.3007, 0.6993, 0.6993, 0.3007, 0.3007, 0.3007, 0.6993, 0.6993, 0.3007, 0.2126, 0.3007, 0.2126, 0.6993, 0.7874, 0.3007, 0.2126, 0.3007, 0.2126, 0.6993, 0.7874, 0.3007, 0.3007, 0.3007, 0.3007, 0.6993, 0.6993, 0.3007, 0.6993, 0.3007, 0.3007, 0.3007, 0.6993, 0.6993, 0.2126, 0.3007, 0.2126, 0.6993, 0.7874, 0.3007, 0.2126, 0.3007, 0.2126, 0.7874, 0.6993, 0.3007, 0.3007, 0.3007, 0.3007, 0.6993, 0.6993, 0.3007, 0.3007, 0.2126, 0.3007, 0.7874, 0.6993, 0.2126, 0.2126, 0.2126, 0.2126, 0.6993, 0.6993, 0.2126, 0.3007, 0.3007, 0.3007, 0.7874, 0.7874, 0.3007, 0.3007, 0.2126, 0.3007, 0.7874, 0.6993, 0.2126, 0.3007, 0.2126, 0.3007, 0.7874, 0.6993, 0.2126, 0.3007, 0.2126, 0.3007, 0.6993, 0.7874, 0.2126, 0.6993, 0.3007, 0.3007, 0.3007, 0.6993, 0.6993, 0.3007, 0.3007, 0.3007, 0.6993, 0.6993, 0.3007, 0.3007, 0.2126, 0.3007, 0.7874, 0.6993, 0.2126, 0.6993, 0.3007, 0.3007, 0.3007, 0.6993, 0.6993, 0.3007, 0.3007, 0.3007, 0.7874, 0.7874, 0.3007, 0.2126, 0.3007, 0.2126, 0.7874, 0.6993, 0.3007, 0.6993, 0.3007, 0.3007, 0.3007, 0.6993, 0.6993, 0.6993, 0.3007, 0.3007, 0.3007, 0.6993, 0.6993, 0.2126, 0.3007, 0.2126, 0.6993, 0.7874, 0.3007, 0.3007, 0.2126, 0.3007, 0.7874, 0.6993, 0.2126, 0.2126, 0.2126, 0.2126, 0.6993, 0.6993, 0.2126, 0.6993, 0.3007, 0.3007, 0.3007, 0.6993, 0.6993, 0.3007, 0.3007, 0.3007, 0.7874, 0.7874, 0.3007, 0.3007, 0.2126, 0.3007, 0.7874, 0.6993, 0.2126, 0.3007, 0.3007, 0.3007, 0.6993, 0.6993, 0.3007, 0.2126, 0.3007, 0.2126, 0.6993, 0.7874, 0.3007, 0.6993, 0.3007, 0.3007, 0.3007, 0.6993, 0.6993, 0.2126, 0.3007, 0.2126, 0.6993, 0.7874, 0.3007, 0.3007, 0.3007, 0.3007, 0.6993, 0.6993, 0.3007, 0.3007, 0.3007, 0.3007, 0.7874, 0.7874, 0.3007, 0.2126, 0.3007, 0.2126, 0.6993, 0.7874, 0.3007, 0.2126, 0.2126, 0.2126, 0.6993, 0.6993, 0.2126, 0.3007, 0.2126, 0.3007, 0.7874, 0.6993, 0.2126, 0.2126, 0.2126, 0.2126, 0.6993, 0.6993, 0.2126, 0.6993, 0.3007, 0.3007, 0.3007, 0.6993, 0.6993, 0.3007, 0.2126, 0.3007, 0.7874, 0.6993, 0.2126, 0.2126, 0.3007, 0.2126, 0.6993, 0.7874, 0.3007, 0.3007, 0.3007, 0.3007, 0.6993, 0.6993, 0.3007, 0.3007, 0.2126, 0.3007, 0.6993, 0.7874, 0.2126, 0.2126, 0.3007, 0.2126, 0.6993, 0.7874, 0.3007, 0.3007, 0.3007, 0.3007, 0.7874, 0.7874, 0.3007, 0.3007, 0.3007, 0.3007, 0.6993, 0.6993, 0.3007, 0.2126, 0.3007, 0.2126, 0.6993, 0.7874, 0.3007, 0.2126, 0.2126, 0.2126, 0.6993, 0.6993, 0.2126, 0.3007, 0.3007, 0.3007, 0.6993, 0.6993, 0.3007, 0.6993, 0.3007, 0.3007, 0.3007, 0.6993, 0.6993, 0.6993, 0.3007, 0.3007, 0.3007, 0.6993, 0.6993, 0.3007, 0.3007, 0.3007, 0.7874, 0.7874, 0.3007, 0.3007, 0.2126, 0.3007, 0.7874, 0.6993, 0.2126, 0.3007, 0.2126, 0.3007, 0.6993, 0.7874, 0.2126, 0.3007, 0.2126, 0.3007, 0.7874, 0.6993, 0.2126, 0.2126, 0.3007, 0.2126, 0.6993, 0.7874, 0.3007, 0.6993, 0.3007, 0.3007, 0.3007, 0.6993, 0.6993, 0.3007, 0.3007, 0.3007, 0.6993, 0.6993, 0.3007, 0.3007, 0.2126, 0.3007, 0.6993, 0.7874, 0.2126, 0.2126, 0.2126, 0.2126, 0.6993, 0.6993, 0.2126, 0.3007, 0.2126, 0.3007, 0.6993, 0.7874, 0.2126, 0.2126, 0.3007, 0.2126, 0.7874, 0.6993, 0.3007, 0.3007, 0.2126, 0.3007, 0.6993, 0.7874, 0.2126, 0.6993, 0.2126, 1.0, 0.2126, 0.6993, 0.0, 1.0, 0.7874, 0.7874, 0.6993, 0.6993, 1.0, 0.6993, 1.0, 1.0, 1.0, 1.0, 0.7874, 0.6993, 0.2126, 1.0, 0.2126, 0.6993, 0.0, 0.6993, 0.7874, 0.6993, 1.0, 1.0, 0.7874, 1.0, 0.7874, 0.7874, 0.6993, 0.6993, 1.0, 0.6993, 1.0, 1.0, 1.0, 1.0, 0.7874, 0.0, 0.3007, 0.3007, 0.3007, 0.3007, 0.0, 0.3007, 0.0, 0.0, 0.0, 0.0, 0.0, 0.0, 0.0, 0.0, 0.0, 0.3007, 0.0, 0.0, 0.3007, 0.3007, 0.2126, 0.2126, 0.0, 0.2126, 0.0, 0.0, 0.0, 0.0, 0.0, 0.6993, 0.0, 0.6993, 0.3007, 1.0, 0.0, 1.0, 0.2126, 1.0, 0.0, 0.6993, 0.3007, 0.6993, 0.2126, 1.0, 0.2126, 0.6993, 0.0, 1.0, 0.6993, 0.6993, 0.6993, 1.0, 1.0, 0.6993, 1.0, 1.0, 1.0, 1.0, 1.0, 1.0, 1.0, 1.0, 1.0, 1.0, 0.6993, 0.3007, 1.0, 0.2126, 0.6993, 0.0, 0.7874, 0.0, 0.7874, 0.0, 1.0, 0.0, 1.0, 0.2126, 0.3007, 0.2126, 0.0, 0.0, 0.3007, 0.3007, 1.0, 0.2126, 0.7874, 0.0, 1.0, 0.0, 0.6993, 0.0, 1.0, 0.2126, 0.7874, 0.6993, 0.7874, 0.6993, 1.0, 1.0, 0.7874, 0.6993, 0.7874, 0.6993, 1.0, 1.0, 0.7874, 1.0, 0.6993, 0.7874, 0.7874, 1.0, 1.0, 0.6993, 1.0, 1.0, 1.0, 0.7874, 0.7874, 0.3007, 1.0, 0.3007, 0.6993, 0.0, 1.0, 0.0, 0.6993, 0.0, 1.0, 0.0, 1.0, 0.0, 1.0, 0.0, 1.0, 0.3007, 1.0, 0.6993, 0.0, 0.6993, 0.3007, 1.0, 0.0, 1.0, 0.2126, 1.0, 0.0, 0.6993, 0.3007, 1.0, 0.6993, 0.6993, 0.7874, 0.7874, 1.0, 0.7874, 1.0, 1.0, 1.0, 1.0, 1.0, 0.6993, 0.0, 0.6993, 0.3007, 1.0, 0.0, 1.0, 0.3007, 1.0, 0.0, 1.0, 0.0, 1.0, 0.0, 1.0, 0.0, 0.6993, 0.0, 0.0, 0.3007, 0.2126, 0.2126, 0.0, 0.0, 0.3007, 0.0, 0.0, 0.0, 0.2126, 0.2126, 0.3007, 0.7874, 0.0, 0.7874, 0.3007, 1.0, 0.6993, 0.2126, 1.0, 0.2126, 0.6993, 0.0, 0.3007, 1.0, 0.2126, 0.7874, 0.0, 1.0, 0.0, 0.6993, 0.0, 1.0, 0.2126, 0.7874, 0.7874, 0.6993, 0.7874, 1.0, 1.0, 0.6993, 0.7874, 0.0, 0.6993, 0.2126, 1.0, 0.3007, 1.0, 0.3007, 1.0, 0.0, 0.7874, 0.0, 0.7874, 0.6993, 0.7874, 1.0, 1.0, 0.6993, 0.3007, 0.7874, 0.0, 0.7874, 0.3007, 1.0, 0.6993, 0.2126, 1.0, 0.2126, 0.6993, 0.0, 0.7874, 0.0, 0.6993, 0.3007, 1.0, 0.0, 1.0, 0.3007, 1.0, 0.0, 1.0, 0.0, 0.0, 0.3007, 0.2126, 0.2126, 0.0, 0.0, 0.3007, 0.0, 0.0, 0.0, 0.2126, 0.2126, 0.6993, 0.0, 0.6993, 0.3007, 1.0, 0.0, 1.0, 0.3007, 1.0, 0.0, 1.0, 0.0, 1.0, 0.0, 1.0, 0.0, 0.6993, 0.0, 0.6993, 0.0, 0.7874, 0.2126, 1.0, 0.0, 1.0, 0.3007, 1.0, 0.0, 0.7874, 0.2126, 0.7874, 0.6993, 0.7874, 1.0, 1.0, 0.6993, 0.6993, 0.0, 0.6993, 0.3007, 1.0, 0.3007, 1.0, 0.3007, 1.0, 0.0, 1.0, 0.0, 1.0, 0.0, 1.0, 0.0, 1.0, 0.3007, 0.7874, 0.0, 0.6993, 0.2126, 1.0, 0.3007, 1.0, 0.3007, 1.0, 0.0, 0.7874, 0.0, 0.0, 0.3007, 0.3007, 0.3007, 0.0, 0.0, 0.2126, 0.0, 0.0, 0.0, 0.3007, 0.3007, 1.0, 0.6993, 0.6993, 0.6993, 0.6993, 1.0, 0.6993, 1.0, 1.0, 1.0, 1.0, 1.0, 1.0, 1.0, 1.0, 1.0, 0.6993, 1.0, 0.6993, 0.2126, 1.0, 0.2126, 0.6993, 0.0, 0.2126, 1.0, 0.3007, 0.7874, 0.0, 0.6993, 0.0, 0.6993, 0.0, 1.0, 0.2126, 1.0, 0.0, 0.3007, 0.3007, 0.3007, 0.3007, 0.0, 0.3007, 0.0, 0.0, 0.0, 0.0, 0.0, 0.0, 0.0, 0.0, 0.0, 0.3007, 0.0, 1.0, 0.6993, 0.6993, 0.7874, 0.7874, 1.0, 0.7874, 1.0, 1.0, 1.0, 1.0, 1.0, 0.0, 0.2126, 0.2126, 0.3007, 0.3007, 0.0, 0.3007, 0.0, 0.0, 0.0, 0.0, 0.2126, 0.3007, 0.2126, 0.3007, 0.0, 0.0, 0.2126, 0.3007, 0.2126, 0.3007, 0.0, 0.0, 0.2126, 0.7874, 0.3007, 1.0, 0.3007, 0.7874, 0.0, 0.0, 0.3007, 0.3007, 0.2126, 0.2126, 0.0, 0.2126, 0.0, 0.0, 0.0, 0.0, 0.0, 0.3007, 0.7874, 0.0, 0.7874, 0.3007, 1.0, 0.6993, 0.0, 0.7874, 0.3007, 1.0, 0.2126, 1.0, 0.2126, 1.0, 0.0, 1.0, 0.0, 0.2126, 0.6993, 0.0, 0.6993, 0.2126, 1.0, 0.2126, 0.3007, 0.2126, 0.0, 0.0, 0.3007, 0.0, 0.2126, 0.3007, 0.3007, 0.0, 0.0, 0.3007, 0.0, 0.0, 0.0, 0.0, 0.0, 0.6993, 0.0, 0.7874, 0.2126, 1.0, 0.0, 1.0, 0.3007, 1.0, 0.0, 0.7874, 0.2126, 0.3007, 0.7874, 0.0, 0.7874, 0.3007, 1.0, 0.3007, 0.2126, 0.3007, 0.0, 0.0, 0.2126, 0.7874, 0.6993, 0.7874, 1.0, 1.0, 0.6993, 0.6993, 1.0, 0.6993, 0.7874, 0.3007, 1.0, 0.7874, 0.6993, 0.3007, 0.6993, 0.7874, 1.0, 1.0, 0.3007, 0.6993, 0.3007, 1.0, 0.6993, 0.6993, 1.0, 0.6993, 0.6993, 0.3007, 1.0, 0.2126, 0.3007, 0.6993, 0.3007, 0.2126, 0.0, 0.7874, 0.6993, 0.3007, 0.6993, 0.7874, 1.0, 0.7874, 0.6993, 0.2126, 0.6993, 0.7874, 1.0, 0.7874, 0.7874, 0.3007, 0.7874, 0.6993, 1.0, 0.6993, 0.2126, 0.6993, 0.7874, 1.0, 0.3007, 0.7874, 1.0, 0.6993, 0.7874, 0.3007, 1.0, 0.6993, 0.2126, 0.6993, 0.7874, 1.0, 0.3007, 1.0, 0.2126, 0.7874, 0.3007, 1.0, 0.6993, 0.2126, 0.0, 0.3007, 0.2126, 0.6993, 0.0, 0.6993, 0.6993, 0.3007, 0.6993, 0.7874, 1.0, 0.7874, 0.2126, 0.7874, 0.6993, 1.0, 0.3007, 0.6993, 0.6993, 0.3007, 0.6993, 0.7874, 1.0, 0.6993, 0.2126, 0.6993, 0.7874, 1.0, 0.2126, 0.7874, 0.7874, 0.3007, 0.7874, 0.6993, 1.0, 0.6993, 0.6993, 0.3007, 0.6993, 0.6993, 1.0, 0.6993, 1.0, 0.6993, 0.7874, 0.3007, 1.0, 0.6993, 0.6993, 0.2126, 0.6993, 0.6993, 1.0, 0.6993, 0.6993, 0.3007, 0.6993, 0.6993, 1.0, 1.0, 0.3007, 0.6993, 0.3007, 1.0, 0.6993, 1.0, 0.3007, 0.6993, 0.3007, 1.0, 0.6993, 0.2126, 0.2126, 0.6993, 0.2126, 0.3007, 0.0, 0.6993, 0.3007, 0.6993, 0.6993, 1.0, 0.2126, 0.7874, 0.2126, 0.7874, 0.6993, 1.0, 0.3007, 0.7874, 0.6993, 0.2126, 0.6993, 0.6993, 1.0, 0.7874, 0.2126, 0.7874, 0.6993, 1.0, 0.3007, 0.7874, 0.3007, 0.7874, 0.6993, 1.0, 0.3007, 0.7874, 1.0, 0.6993, 0.7874, 0.3007, 1.0, 1.0, 0.3007, 0.6993, 0.3007, 1.0, 0.6993, 0.6993, 0.2126, 0.6993, 0.6993, 1.0, 0.2126, 0.6993, 0.3007, 0.6993, 0.6993, 1.0, 0.3007, 0.6993, 0.6993, 0.3007, 0.6993, 0.6993, 1.0, 0.7874, 0.6993, 0.3007, 0.6993, 0.7874, 1.0, 0.7874, 1.0, 0.6993, 0.7874, 0.3007, 1.0, 0.3007, 0.3007, 0.6993, 0.3007, 0.3007, 0.0, 0.6993, 0.2126, 0.6993, 0.6993, 1.0, 0.2126, 0.6993, 0.2126, 0.6993, 0.6993, 1.0, 0.2126, 0.3007, 0.3007, 0.6993, 0.3007, 0.3007, 0.0, 0.6993, 1.0, 0.6993, 0.7874, 0.3007, 1.0, 0.6993, 0.2126, 0.6993, 0.7874, 1.0, 0.3007, 1.0, 0.3007, 0.6993, 0.3007, 1.0, 0.6993, 0.6993, 0.3007, 0.6993, 0.6993, 1.0, 0.3007, 1.0, 0.2126, 0.7874, 0.3007, 1.0, 0.6993, 0.6993, 0.7874, 0.3007, 0.7874, 0.6993, 1.0, 1.0, 0.2126, 0.7874, 0.3007, 1.0, 0.6993, 0.6993, 0.6993, 0.3007, 0.6993, 0.6993, 1.0, 0.7874, 0.6993, 0.2126, 0.6993, 0.6993, 1.0, 0.2126, 0.0, 0.3007, 0.2126, 0.6993, 0.0, 0.7874, 0.6993, 0.2126, 0.6993, 0.7874, 1.0, 0.7874, 0.6993, 0.2126, 0.6993, 0.7874, 1.0, 1.0, 0.3007, 0.7874, 0.3007, 1.0, 0.6993, 0.6993, 0.6993, 0.3007, 0.6993, 0.7874, 1.0, 0.7874, 0.6993, 0.2126, 0.6993, 0.7874, 1.0, 0.6993, 0.3007, 0.6993, 0.6993, 1.0, 0.3007, 1.0, 0.3007, 0.7874, 0.3007, 1.0, 0.6993, 0.6993, 0.6993, 0.3007, 0.6993, 0.6993, 1.0, 0.7874, 0.3007, 0.7874, 0.6993, 1.0, 0.3007, 0.6993, 0.3007, 0.6993, 0.7874, 1.0, 0.3007, 0.6993, 0.6993, 0.3007, 0.6993, 0.7874, 1.0, 0.7874, 0.6993, 0.2126, 0.6993, 0.7874, 1.0, 0.6993, 0.3007, 0.6993, 0.6993, 1.0, 0.3007, 0.2126, 0.7874, 0.2126, 0.3007, 0.0, 0.6993, 0.6993, 0.7874, 0.3007, 0.7874, 0.6993, 1.0, 1.0, 0.3007, 0.6993, 0.3007, 1.0, 0.6993, 0.6993, 0.3007, 0.6993, 0.6993, 1.0, 0.2126, 0.6993, 0.3007, 0.6993, 0.7874, 1.0, 0.3007, 0.6993, 0.6993, 0.3007, 0.6993, 0.6993, 1.0, 0.7874, 0.7874, 0.3007, 0.7874, 0.6993, 1.0, 0.6993, 0.6993, 0.3007, 0.6993, 0.7874, 1.0, 0.7874, 0.3007, 0.7874, 0.6993, 1.0, 0.3007, 0.6993, 0.6993, 0.2126, 0.6993, 0.6993, 1.0, 0.6993, 0.6993, 0.2126, 0.6993, 0.6993, 1.0, 0.6993, 0.2126, 0.6993, 0.7874, 1.0, 0.3007, 0.7874, 0.2126, 0.7874, 0.6993, 1.0, 0.3007, 0.7874, 0.6993, 0.2126, 0.6993, 0.6993, 1.0, 0.6993, 1.0, 0.6993, 0.6993, 0.3007, 1.0, 0.6993, 0.6993, 0.3007, 0.6993, 0.6993, 1.0, 0.7874, 0.6993, 0.2126, 0.6993, 0.7874, 1.0, 0.6993, 0.3007, 0.6993, 0.6993, 1.0, 0.2126, 0.6993, 0.3007, 0.6993, 0.6993, 1.0, 0.3007, 0.6993, 0.3007, 0.6993, 0.6993, 1.0, 0.3007, 0.7874, 0.6993, 0.2126, 0.6993, 0.6993, 1.0, 0.6993, 0.3007, 0.6993, 0.7874, 1.0, 0.3007, 0.7874, 0.6993, 0.2126, 0.6993, 0.6993, 1.0, 0.6993, 1.0, 0.6993, 0.7874, 0.3007, 1.0, 0.7874, 0.3007, 0.7874, 0.6993, 1.0, 0.3007, 0.7874, 0.6993, 0.3007, 0.6993, 0.7874, 1.0, 0.6993, 0.2126, 0.6993, 0.6993, 1.0, 0.2126, 0.6993, 0.3007, 0.6993, 0.6993, 1.0, 0.3007, 0.6993, 1.0, 0.6993, 0.6993, 0.3007, 1.0, 0.6993, 0.2126, 0.6993, 0.7874, 1.0, 0.2126, 0.6993, 0.2126, 0.6993, 0.7874, 1.0, 0.2126, 0.6993, 1.0, 0.6993, 0.6993, 0.3007, 1.0, 0.0, 0.7874, 0.2126, 0.6993, 0.0, 0.3007, 0.6993, 0.6993, 0.3007, 0.6993, 0.6993, 1.0, 0.6993, 0.3007, 0.6993, 0.6993, 1.0, 0.2126, 0.6993, 0.3007, 0.6993, 0.6993, 1.0, 0.3007, 0.6993, 0.7874, 0.3007, 0.7874, 0.6993, 1.0, 1.0, 0.2126, 0.7874, 0.3007, 1.0, 0.6993, 1.0, 0.2126, 0.7874, 0.3007, 1.0, 0.6993, 0.3007, 0.7874, 0.3007, 0.3007, 0.0, 0.7874, 0.6993, 0.3007, 0.6993, 0.7874, 1.0, 0.3007, 0.6993, 0.2126, 0.6993, 0.6993, 1.0, 0.2126, 0.7874, 0.6993, 0.3007, 0.6993, 0.7874, 1.0, 0.7874, 0.2126, 0.7874, 0.6993, 1.0, 0.3007, 0.6993, 0.2126, 0.6993, 0.7874, 1.0, 0.3007, 0.6993, 0.2126, 0.6993, 0.7874, 1.0, 0.3007, 0.7874, 0.7874, 0.3007, 0.7874, 0.6993, 1.0, 0.7874, 0.2126, 0.7874, 0.6993, 1.0, 0.3007, 0.6993, 0.7874, 0.3007, 0.7874, 0.6993, 1.0, 0.6993, 0.3007, 0.6993, 0.6993, 1.0, 0.2126, 0.7874, 0.7874, 0.3007, 0.7874, 0.6993, 1.0, 0.3007, 0.6993, 0.3007, 0.3007, 0.0, 0.6993, 0.6993, 0.6993, 0.3007, 0.6993, 0.6993, 1.0, 0.6993, 0.3007, 0.6993, 0.6993, 1.0, 0.3007, 0.6993, 0.3007, 0.6993, 0.6993, 1.0, 0.2126, 0.6993, 0.3007, 0.6993, 0.6993, 1.0, 0.3007, 0.7874, 0.7874, 0.3007, 0.7874, 0.6993, 1.0, 0.6993, 0.3007, 0.6993, 0.7874, 1.0, 0.3007, 0.6993, 0.2126, 0.6993, 0.6993, 1.0, 0.2126, 0.7874, 1.0, 0.6993, 0.7874, 0.3007, 1.0, 0.6993, 0.2126, 0.6993, 0.7874, 1.0, 0.2126, 0.7874, 0.6993, 0.3007, 0.6993, 0.7874, 1.0, 1.0, 0.3007, 0.7874, 0.3007, 1.0, 0.6993, 1.0, 0.3007, 0.7874, 0.3007, 1.0, 0.6993, 0.6993, 1.0, 0.6993, 0.6993, 0.3007, 1.0, 0.7874, 0.6993, 0.2126, 0.6993, 0.6993, 1.0, 0.7874, 0.3007, 0.7874, 0.6993, 1.0, 0.3007, 0.6993, 0.6993, 0.3007, 0.6993, 0.6993, 1.0, 0.6993, 0.2126, 0.6993, 0.7874, 1.0, 0.2126, 0.7874, 1.0, 0.6993, 0.7874, 0.3007, 1.0, 0.6993, 0.6993, 0.3007, 0.6993, 0.7874, 1.0, 0.2126, 0.2126, 0.6993, 0.2126, 0.3007, 0.0, 0.7874, 1.0, 0.6993, 0.7874, 0.3007, 1.0, 1.0, 0.3007, 0.7874, 0.3007, 1.0, 0.6993, 0.6993, 0.6993, 0.3007, 0.6993, 0.6993, 1.0, 0.6993, 1.0, 0.6993, 0.6993, 0.3007, 1.0, 0.6993, 0.3007, 0.6993, 0.7874, 1.0, 0.3007, 0.6993, 0.6993, 0.2126, 0.6993, 0.6993, 1.0, 1.0, 0.2126, 0.7874, 0.3007, 1.0, 0.6993, 0.6993, 0.2126, 0.6993, 0.7874, 1.0, 0.2126, 0.2126, 0.3007, 0.2126, 0.7874, 0.6993, 0.3007])
me_sponge.use_remesh_preserve_volume = False
me_sponge.use_remesh_preserve_attributes = False
me_sponge.use_mirror_vertex_groups = False
me_sponge.update()

# ---- objects
ob_sponge = bpy.data.objects.new('Sponge', me_sponge)

# ---- transforms, parenting, visibility, modifiers, constraints
ob_sponge.location = (0.0, 0.0, 0.0)
ob_sponge.lineart.crease_threshold = 0.0

# ---- collection membership
col_collection_1.objects.link(ob_sponge)

# ---- scene / render settings (as saved in the file)
scene.frame_start = 1; scene.frame_end = 250; scene.frame_set(1)
scene.render.engine = 'BLENDER_EEVEE_NEXT'
scene.render.resolution_percentage = 50
scene.render.dither_intensity = 0.0
scene.cycles.use_denoising = False
scene.cycles.samples = 10
scene.cycles.sampling_pattern = 'TABULATED_SOBOL'
scene.cycles.light_sampling_threshold = 0.0
scene.cycles.use_adaptive_sampling = False
scene.cycles.use_light_tree = False
scene.cycles.blur_glossy = 0.0
scene.cycles.pixel_filter_type = 'GAUSSIAN'
scene.cycles.sample_clamp_indirect = 0.0
scene.view_settings.view_transform = 'Standard'
bpy.context.view_layer.update()

# ---- added for rendering (the .blend has no active camera and no usable light): camera, sun
cam_auto = bpy.data.cameras.new('AutoCamera')
cam_auto.lens = 50.0
cam_auto.sensor_width = 36.0
cam_auto.clip_end = 1000.0
ob_auto_camera = bpy.data.objects.new('AutoCamera', cam_auto)
scene.collection.objects.link(ob_auto_camera)
ob_auto_camera.location = (8.4492, -10.139, 6.75936)
ob_auto_camera.rotation_euler = (1.09748, -7.21219e-08, 0.694738)
scene.camera = ob_auto_camera
light_auto_sun = bpy.data.lights.new('AutoSun', 'SUN')
light_auto_sun.energy = 3.0
light_auto_sun.angle = 0.0523599
ob_auto_sun = bpy.data.objects.new('AutoSun', light_auto_sun)
scene.collection.objects.link(ob_auto_sun)
ob_auto_sun.rotation_euler = (0.872665, 0.174533, 0.523599)
bpy.context.view_layer.update()
